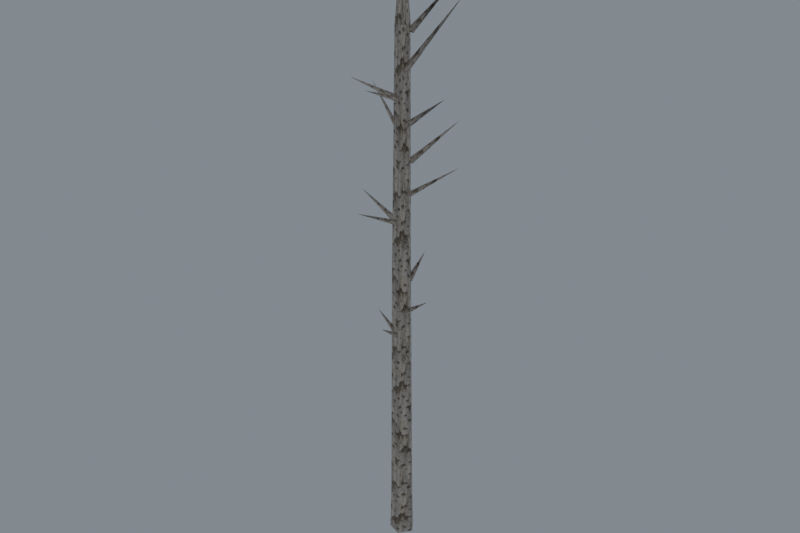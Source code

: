 # Source: reimported.blend  (saved by Blender 5.2.45; exported with 4.5.12 LTS)
import bpy
from mathutils import Matrix  # noqa: F401  (used for matrix-valued properties, if any)

bpy.ops.wm.read_factory_settings(use_empty=True)
scene = bpy.context.scene
scene.name = 'Tree06'

# ---- collections
col_collection = bpy.data.collections.new('Collection'); scene.collection.children.link(col_collection)

# ---- images (referenced by path relative to the original .blend; pixels are not part of the script)
import os
ASSET_DIR = os.environ.get("B2B_ASSET_DIR", "")  # directory of the original .blend (textures are referenced by path, not embedded)
HERE = os.path.dirname(os.path.abspath(__file__))  # packed textures are extracted next to this script under _unpacked/

def load_image(name, relpath, width, height, colorspace="sRGB"):
    """Load a texture the original file referenced (path relative to the .blend, or extracted next to this script)."""
    p = next((c for c in (os.path.join(HERE, relpath), os.path.join(ASSET_DIR, relpath)) if relpath and os.path.exists(c)), "")
    if p:
        img = bpy.data.images.load(p, check_existing=True)
        img.name = name
    else:  # same state as the original file: an image datablock whose file is absent (Cycles renders it pink)
        img = bpy.data.images.new(name, width, height)
        img.source = "FILE"
        img.filepath = "//" + (relpath or name)
    img.colorspace_settings.name = colorspace
    return img
img_tree_02_jpg = load_image('tree_02.jpg', '_unpacked/tree_02.f457a808.jpg', 512, 256, 'sRGB')

# ---- materials (node trees are filled in below, after node groups)
mat_tree_02_jpg = bpy.data.materials.new('tree_02.jpg')
mat_tree_02_jpg.diffuse_color = (0.769, 0.7624, 0.7795, 1.0)

# ---- material node trees
mat_tree_02_jpg.use_nodes = True; mat_tree_02_jpg.node_tree.nodes.clear()
_N = mat_tree_02_jpg.node_tree.nodes; _L = mat_tree_02_jpg.node_tree.links
n0 = _N.new('ShaderNodeBsdfPrincipled'); n0.name = 'Principled BSDF'; n0.location = (-200, 100)
n0.inputs[10].default_value = 0.005
n1 = _N.new('ShaderNodeOutputMaterial'); n1.name = 'Material Output'; n1.location = (200, 100)
n2 = _N.new('ShaderNodeTexImage'); n2.name = 'Image Texture'; n2.location = (-600, 100)
n2.image = img_tree_02_jpg
_L.new(n0.outputs[0], n1.inputs[0])
_L.new(n2.outputs[0], n0.inputs[0])
n1.is_active_output = True

# ---- world
world_world = bpy.data.worlds.new('World'); scene.world = world_world
world_world.use_nodes = True; world_world.node_tree.nodes.clear()
_N = world_world.node_tree.nodes; _L = world_world.node_tree.links
n0 = _N.new('ShaderNodeOutputWorld'); n0.name = 'World Output'; n0.location = (200, 100)
n1 = _N.new('ShaderNodeBackground'); n1.name = 'Background'; n1.location = (-200, 100)
n1.inputs[0].default_value = (0.32, 0.36, 0.4, 1.0)
n1.inputs[1].default_value = 0.7
_L.new(n1.outputs[0], n0.inputs[0])
n0.is_active_output = True
world_world.color = (0.05088, 0.05088, 0.05088)
world_world.sun_shadow_jitter_overblur = 0.0

# ---- meshes
me_tree06 = bpy.data.meshes.new('Tree06')
me_tree06.from_pydata([(13.34, 2.083, -2.358), (0.9966, 16.74, 53.23), (11.65, 2.083, 53.23), (1.521, 18.36, -2.358), (-16.24, 11.14, 53.23), (-17.61, 12.14, -2.358), (-16.24, -6.978, 53.23), (-17.61, -7.975, -2.358), (0.9966, -12.58, 53.23), (1.521, -14.19, -2.358), (-1.074, 13.98, 411.3), (6.478, 2.083, 350.1), (-14.32, 8.375, 415.8), (-16.33, -4.031, 386.4), (-1.074, -9.631, 359.7), (-1.067, 11.16, 701.0), (2.647, 2.083, 700.6), (-11.73, 7.69, 701.0), (-11.73, -3.525, 701.0), (-1.067, -6.99, 701.0), (-42.62, 0.4304, 328.4), (-7.357, 0.4304, 307.3), (-12.11, 4.699, 302.2), (-12.11, -3.839, 302.2), (-4.814, 3.176, 806.6), (-25.98, 31.43, 276.2), (-3.314, 4.414, 255.1), (-3.099, 10.8, 250.0), (-9.639, 5.311, 250.0), (-2.868, 43.71, 405.5), (-1.237, 6.503, 384.5), (4.4, 9.509, 379.3), (-3.623, 12.43, 379.3), (34.71, 2.087, 364.2), (-0.417, -0.9868, 343.2), (4.69, -4.825, 338.0), (3.946, 3.68, 338.0), (35.15, -44.57, 298.6), (0.3013, 1.305, 277.6), (0.6434, -5.075, 272.4), (6.681, 0.9625, 272.4), (-5.908, -36.49, 328.4), (-5.908, -1.228, 307.3), (-10.18, -5.981, 302.2), (-1.639, -5.981, 302.2), (-72.23, 6.296, 484.1), (-7.357, 0.4304, 463.0), (-12.11, 4.699, 457.9), (-12.11, -3.839, 457.9), (-34.68, 43.62, 431.8), (-3.314, 4.414, 410.8), (-3.099, 10.8, 405.6), (-9.639, 5.311, 405.6), (37.99, 54.4, 583.7), (-1.237, 6.503, 540.1), (4.4, 9.509, 535.0), (-3.623, 12.43, 535.0), (77.69, 2.531, 551.1), (-0.417, -0.9868, 498.8), (4.69, -4.825, 493.7), (3.946, 3.68, 493.7), (15.05, -12.99, 454.3), (0.3013, 1.305, 433.3), (0.6434, -5.075, 428.1), (6.681, 0.9625, 428.1), (-26.58, -54.07, 484.1), (-5.908, -1.228, 463.0), (-10.18, -5.981, 457.9), (-1.639, -5.981, 457.9), (-53.76, -32.17, 638.6), (-7.357, 0.4304, 617.6), (-12.11, 4.699, 612.4), (-12.11, -3.839, 612.4), (-87.12, 43.06, 610.6), (-3.314, 4.414, 565.3), (-3.099, 10.8, 560.2), (-9.639, 5.311, 560.2), (49.52, 16.86, 748.2), (-1.237, 6.503, 694.7), (4.4, 9.509, 689.5), (-3.623, 12.43, 689.5), (50.27, 38.29, 732.7), (-0.417, -0.9868, 653.4), (4.69, -4.825, 648.2), (3.946, 3.68, 648.2), (70.87, -17.03, 634.7), (0.3013, 1.305, 587.8), (0.6434, -5.075, 582.7), (6.681, 0.9625, 582.7), (-6.927, -59.4, 638.6), (-5.908, -1.228, 617.6), (-10.18, -5.981, 612.4), (-1.639, -5.981, 612.4)], [], [(0, 1, 2), (0, 3, 1), (3, 4, 1), (3, 5, 4), (5, 6, 4), (5, 7, 6), (7, 8, 6), (7, 9, 8), (9, 2, 8), (9, 0, 2), (2, 10, 11), (2, 1, 10), (1, 12, 10), (1, 4, 12), (4, 13, 12), (4, 6, 13), (6, 14, 13), (6, 8, 14), (8, 11, 14), (8, 2, 11), (11, 15, 16), (11, 10, 15), (10, 17, 15), (10, 12, 17), (12, 18, 17), (12, 13, 18), (13, 19, 18), (13, 14, 19), (14, 16, 19), (14, 11, 16), (20, 21, 22), (20, 22, 23), (20, 23, 21), (24, 18, 19), (16, 24, 19), (24, 17, 18), (24, 15, 17), (24, 16, 15), (25, 26, 27), (25, 27, 28), (25, 28, 26), (29, 30, 31), (29, 31, 32), (29, 32, 30), (33, 34, 35), (33, 35, 36), (33, 36, 34), (37, 38, 39), (37, 39, 40), (37, 40, 38), (41, 42, 43), (41, 43, 44), (41, 44, 42), (45, 46, 47), (45, 47, 48), (45, 48, 46), (49, 50, 51), (49, 51, 52), (49, 52, 50), (53, 54, 55), (53, 55, 56), (53, 56, 54), (57, 58, 59), (57, 59, 60), (57, 60, 58), (61, 62, 63), (61, 63, 64), (61, 64, 62), (65, 66, 67), (65, 67, 68), (65, 68, 66), (69, 70, 71), (69, 71, 72), (69, 72, 70), (73, 74, 75), (73, 75, 76), (73, 76, 74), (77, 78, 79), (77, 79, 80), (77, 80, 78), (81, 82, 83), (81, 83, 84), (81, 84, 82), (85, 86, 87), (85, 87, 88), (85, 88, 86), (89, 90, 91), (89, 91, 92), (89, 92, 90)])
me_tree06.polygons.foreach_set('use_smooth', [True] * 89)
_uv = me_tree06.uv_layers.new(name='Float2')
_uv.uv.foreach_set('vector', [0.75, -1.413, 0.9681, -1.15, 0.75, -1.15, 0.75, -1.413, 0.9665, -1.413, 0.9681, -1.15, -0.0335, -1.413, 0.1555, -1.15, -0.0319, -1.15, -0.0335, -1.413, 0.1546, -1.413, 0.1555, -1.15, 0.1546, -1.413, 0.3445, -1.15, 0.1555, -1.15, 0.1546, -1.413, 0.3454, -1.413, 0.3445, -1.15, 0.3454, -1.413, 0.5319, -1.15, 0.3445, -1.15, 0.3454, -1.413, 0.5335, -1.413, 0.5319, -1.15, 0.5335, -1.413, 0.75, -1.15, 0.5319, -1.15, 0.5335, -1.413, 0.75, -1.413, 0.75, -1.15, 0.75, -1.15, 0.9865, 0.5434, 0.75, 0.2539, 0.75, -1.15, 0.9681, -1.15, 0.9865, 0.5434, -0.0319, -1.15, 0.1709, 0.5647, -0.0135, 0.5434, -0.0319, -1.15, 0.1555, -1.15, 0.1709, 0.5647, 0.1555, -1.15, 0.3177, 0.4257, 0.1709, 0.5647, 0.1555, -1.15, 0.3445, -1.15, 0.3177, 0.4257, 0.3445, -1.15, 0.5137, 0.2994, 0.3177, 0.4257, 0.3445, -1.15, 0.5319, -1.15, 0.5137, 0.2994, 0.5319, -1.15, 0.75, 0.2539, 0.5137, 0.2994, 0.5319, -1.15, 0.75, -1.15, 0.75, 0.2539, 0.75, 0.2539, 0.9823, 1.914, 0.75, 1.912, 0.75, 0.2539, 0.9865, 0.5434, 0.9823, 1.914, -0.0135, 0.5434, 0.1623, 1.914, -0.0177, 1.914, -0.0135, 0.5434, 0.1709, 0.5647, 0.1623, 1.914, 0.1709, 0.5647, 0.3377, 1.914, 0.1623, 1.914, 0.1709, 0.5647, 0.3177, 0.4257, 0.3377, 1.914, 0.3177, 0.4257, 0.5177, 1.914, 0.3377, 1.914, 0.3177, 0.4257, 0.5137, 0.2994, 0.5177, 1.914, 0.5137, 0.2994, 0.75, 1.912, 0.5177, 1.914, 0.5137, 0.2994, 0.75, 0.2539, 0.75, 1.912, 0.2647, -0.5625, -0.254, -0.9981, 0.1074, -0.9981, 0.2647, -0.5625, 0.1074, -0.9981, 0.396, -0.9981, 0.2647, -0.5625, 0.396, -0.9981, 0.746, -0.9981, 0.1855, 2.413, 0.3377, 1.914, 0.5177, 1.914, -0.25, 1.912, 0.1855, 2.413, 0.5177, 1.914, 0.1855, 2.413, 0.1623, 1.914, 0.3377, 1.914, 0.1855, 2.413, -0.0177, 1.914, 0.1623, 1.914, 0.1855, 2.413, -0.25, 1.912, -0.0177, 1.914, 0.2647, -0.5625, -0.254, -0.9981, 0.1074, -0.9981, 0.2647, -0.5625, 0.1074, -0.9981, 0.396, -0.9981, 0.2647, -0.5625, 0.396, -0.9981, 0.746, -0.9981, 0.2647, -0.5625, -0.254, -0.9981, 0.1074, -0.9981, 0.2647, -0.5625, 0.1074, -0.9981, 0.396, -0.9981, 0.2647, -0.5625, 0.396, -0.9981, 0.746, -0.9981, 0.2647, -0.5625, -0.254, -0.9981, 0.1074, -0.9981, 0.2647, -0.5625, 0.1074, -0.9981, 0.396, -0.9981, 0.2647, -0.5625, 0.396, -0.9981, 0.746, -0.9981, 0.2647, -0.5625, -0.254, -0.9981, 0.1074, -0.9981, 0.2647, -0.5625, 0.1074, -0.9981, 0.396, -0.9981, 0.2647, -0.5625, 0.396, -0.9981, 0.746, -0.9981, 0.2647, -0.5625, -0.254, -0.9981, 0.1074, -0.9981, 0.2647, -0.5625, 0.1074, -0.9981, 0.396, -0.9981, 0.2647, -0.5625, 0.396, -0.9981, 0.746, -0.9981, 0.2647, -0.5625, -0.254, -0.9981, 0.1074, -0.9981, 0.2647, -0.5625, 0.1074, -0.9981, 0.396, -0.9981, 0.2647, -0.5625, 0.396, -0.9981, 0.746, -0.9981, 0.2647, -0.5625, -0.254, -0.9981, 0.1074, -0.9981, 0.2647, -0.5625, 0.1074, -0.9981, 0.396, -0.9981, 0.2647, -0.5625, 0.396, -0.9981, 0.746, -0.9981, 0.2647, -0.5625, -0.254, -0.9981, 0.1074, -0.9981, 0.2647, -0.5625, 0.1074, -0.9981, 0.396, -0.9981, 0.2647, -0.5625, 0.396, -0.9981, 0.746, -0.9981, 0.2647, -0.5625, -0.254, -0.9981, 0.1074, -0.9981, 0.2647, -0.5625, 0.1074, -0.9981, 0.396, -0.9981, 0.2647, -0.5625, 0.396, -0.9981, 0.746, -0.9981, 0.2647, -0.5625, -0.254, -0.9981, 0.1074, -0.9981, 0.2647, -0.5625, 0.1074, -0.9981, 0.396, -0.9981, 0.2647, -0.5625, 0.396, -0.9981, 0.746, -0.9981, 0.2647, -0.5625, -0.254, -0.9981, 0.1074, -0.9981, 0.2647, -0.5625, 0.1074, -0.9981, 0.396, -0.9981, 0.2647, -0.5625, 0.396, -0.9981, 0.746, -0.9981, 0.2647, -0.5625, -0.254, -0.9981, 0.1074, -0.9981, 0.2647, -0.5625, 0.1074, -0.9981, 0.396, -0.9981, 0.2647, -0.5625, 0.396, -0.9981, 0.746, -0.9981, 0.2647, -0.5625, -0.254, -0.9981, 0.1074, -0.9981, 0.2647, -0.5625, 0.1074, -0.9981, 0.396, -0.9981, 0.2647, -0.5625, 0.396, -0.9981, 0.746, -0.9981, 0.2647, -0.5625, -0.254, -0.9981, 0.1074, -0.9981, 0.2647, -0.5625, 0.1074, -0.9981, 0.396, -0.9981, 0.2647, -0.5625, 0.396, -0.9981, 0.746, -0.9981, 0.2647, -0.5625, -0.254, -0.9981, 0.1074, -0.9981, 0.2647, -0.5625, 0.1074, -0.9981, 0.396, -0.9981, 0.2647, -0.5625, 0.396, -0.9981, 0.746, -0.9981, 0.2647, -0.5625, -0.254, -0.9981, 0.1074, -0.9981, 0.2647, -0.5625, 0.1074, -0.9981, 0.396, -0.9981, 0.2647, -0.5625, 0.396, -0.9981, 0.746, -0.9981, 0.2647, -0.5625, -0.254, -0.9981, 0.1074, -0.9981, 0.2647, -0.5625, 0.1074, -0.9981, 0.396, -0.9981, 0.2647, -0.5625, 0.396, -0.9981, 0.746, -0.9981])
me_tree06.materials.append(mat_tree_02_jpg)
me_tree06.update()
me_tree06.normals_split_custom_set([tuple(v) for v in zip(*[iter([0.971, 0.235, 0.04389, 0.2957, 0.9548, 0.0299, 0.9992, -0.02209, 0.03389, 0.971, 0.235, 0.04389, 0.07654, 0.9961, 0.04389, 0.2957, 0.9548, 0.0299, 0.07654, 0.9961, 0.04389, -0.7938, 0.6076, 0.02669, 0.2957, 0.9548, 0.0299, 0.07654, 0.9961, 0.04389, -0.9237, 0.3807, 0.04389, -0.7938, 0.6076, 0.02669, -0.9237, 0.3807, 0.04389, -0.811, -0.5844, 0.02708, -0.7938, 0.6076, 0.02669, -0.9237, 0.3807, 0.04389, -0.6474, -0.7609, 0.04389, -0.811, -0.5844, 0.02708, -0.6474, -0.7609, 0.04389, 0.3187, -0.9473, 0.03261, -0.811, -0.5844, 0.02708, -0.6474, -0.7609, 0.04389, 0.5236, -0.8509, 0.04389, 0.3187, -0.9473, 0.03261, 0.5236, -0.8509, 0.04389, 0.9992, -0.02209, 0.03389, 0.3187, -0.9473, 0.03261, 0.5236, -0.8509, 0.04389, 0.971, 0.235, 0.04389, 0.9992, -0.02209, 0.03389, 0.9992, -0.02209, 0.03389, 0.3159, 0.9487, 0.01588, 0.9983, -0.05519, 0.0185, 0.9992, -0.02209, 0.03389, 0.2957, 0.9548, 0.0299, 0.3159, 0.9487, 0.01588, 0.2957, 0.9548, 0.0299, -0.7983, 0.6021, 0.01424, 0.3159, 0.9487, 0.01588, 0.2957, 0.9548, 0.0299, -0.7938, 0.6076, 0.02669, -0.7983, 0.6021, 0.01424, -0.7938, 0.6076, 0.02669, -0.8389, -0.5441, 0.0132, -0.7983, 0.6021, 0.01424, -0.7938, 0.6076, 0.02669, -0.811, -0.5844, 0.02708, -0.8389, -0.5441, 0.0132, -0.811, -0.5844, 0.02708, 0.3572, -0.9339, 0.0147, -0.8389, -0.5441, 0.0132, -0.811, -0.5844, 0.02708, 0.3187, -0.9473, 0.03261, 0.3572, -0.9339, 0.0147, 0.3187, -0.9473, 0.03261, 0.9983, -0.05519, 0.0185, 0.3572, -0.9339, 0.0147, 0.3187, -0.9473, 0.03261, 0.9992, -0.02209, 0.03389, 0.9983, -0.05519, 0.0185, 0.9983, -0.05519, 0.0185, 0.549, 0.8339, 0.05699, 0.9919, -0.117, 0.04917, 0.9983, -0.05519, 0.0185, 0.3159, 0.9487, 0.01588, 0.549, 0.8339, 0.05699, 0.3159, 0.9487, 0.01588, -0.7276, 0.6839, 0.05388, 0.549, 0.8339, 0.05699, 0.3159, 0.9487, 0.01588, -0.7983, 0.6021, 0.01424, -0.7276, 0.6839, 0.05388, -0.7983, 0.6021, 0.01424, -0.8957, -0.4399, 0.06427, -0.7276, 0.6839, 0.05388, -0.7983, 0.6021, 0.01424, -0.8389, -0.5441, 0.0132, -0.8957, -0.4399, 0.06427, -0.8389, -0.5441, 0.0132, 0.2422, -0.968, 0.06591, -0.8957, -0.4399, 0.06427, -0.8389, -0.5441, 0.0132, 0.3572, -0.9339, 0.0147, 0.2422, -0.968, 0.06591, 0.3572, -0.9339, 0.0147, 0.9919, -0.117, 0.04917, 0.2422, -0.968, 0.06591, 0.3572, -0.9339, 0.0147, 0.9983, -0.05519, 0.0185, 0.9919, -0.117, 0.04917, -0.04724, 0.0, 0.9989, 0.3739, 3.19e-05, 0.9275, -0.3062, 0.8998, -0.311, -0.04724, 0.0, 0.9989, -0.3062, 0.8998, -0.311, -0.3061, -0.8998, -0.311, -0.04724, 0.0, 0.9989, -0.3061, -0.8998, -0.311, 0.3739, 3.19e-05, 0.9275, 0.4261, 0.006351, 0.9047, -0.8957, -0.4399, 0.06427, 0.2422, -0.968, 0.06591, 0.9919, -0.117, 0.04917, 0.4261, 0.006351, 0.9047, 0.2422, -0.968, 0.06591, 0.4261, 0.006351, 0.9047, -0.7276, 0.6839, 0.05388, -0.8957, -0.4399, 0.06427, 0.4261, 0.006351, 0.9047, 0.549, 0.8339, 0.05699, -0.7276, 0.6839, 0.05388, 0.4261, 0.006351, 0.9047, 0.9919, -0.117, 0.04917, 0.549, 0.8339, 0.05699, -0.0303, 0.03623, 0.9989, 0.2403, -0.2863, 0.9275, 0.4925, 0.8128, -0.311, -0.0303, 0.03623, 0.9989, 0.4925, 0.8128, -0.311, -0.886, -0.3438, -0.311, -0.0303, 0.03623, 0.9989, -0.886, -0.3438, -0.311, 0.2403, -0.2863, 0.9275, -0.5146, 0.1734, 0.8397, -0.2622, -0.3543, 0.8976, 0.9542, 0.2697, -0.1293, -0.5146, 0.1734, 0.8397, 0.9542, 0.2697, -0.1293, -0.779, 0.3228, -0.5375, -0.5146, 0.1734, 0.8397, -0.779, 0.3228, -0.5375, -0.2622, -0.3543, 0.8976, 0.04705, 0.004176, 0.9989, -0.3724, -0.03264, 0.9275, 0.3834, -0.8696, -0.311, 0.04705, 0.004176, 0.9989, 0.3834, -0.8696, -0.311, 0.2265, 0.923, -0.311, 0.04705, 0.004176, 0.9989, 0.2265, 0.923, -0.311, -0.3724, -0.03264, 0.9275, -0.182, -0.1132, 0.9768, -0.2168, 0.1349, 0.9669, -0.5828, -0.6965, -0.4186, -0.182, -0.1132, 0.9768, -0.5828, -0.6965, -0.4186, 0.8574, 0.4213, -0.2957, -0.182, -0.1132, 0.9768, 0.8574, 0.4213, -0.2957, -0.2168, 0.1349, 0.9669, 0.0, -0.04725, 0.9989, -3.198e-05, 0.3739, 0.9275, -0.8998, -0.3062, -0.311, 0.0, -0.04725, 0.9989, -0.8998, -0.3062, -0.311, 0.8998, -0.3061, -0.311, 0.0, -0.04725, 0.9989, 0.8998, -0.3061, -0.311, -3.198e-05, 0.3739, 0.9275, 0.04759, 0.1403, 0.989, 0.2173, 0.04018, 0.9753, -0.09301, 0.9125, -0.3984, 0.04759, 0.1403, 0.989, -0.09301, 0.9125, -0.3984, -0.2483, -0.9142, -0.3202, 0.04759, 0.1403, 0.989, -0.2483, -0.9142, -0.3202, 0.2173, 0.04018, 0.9753, 0.03782, 0.009221, 0.9992, 0.1825, -0.2027, 0.9621, 0.5688, 0.7403, -0.3584, 0.03782, 0.009221, 0.9992, 0.5688, 0.7403, -0.3584, -0.8519, -0.4015, -0.3362, 0.03782, 0.009221, 0.9992, -0.8519, -0.4015, -0.3362, 0.1825, -0.2027, 0.9621, 0.3494, -0.3561, 0.8666, -0.07639, -0.4756, 0.8763, 0.8217, -0.234, -0.5196, 0.3494, -0.3561, 0.8666, 0.8217, -0.234, -0.5196, -0.626, 0.7594, -0.1771, 0.3494, -0.3561, 0.8666, -0.626, 0.7594, -0.1771, -0.07639, -0.4756, 0.8763, -0.2025, -0.07515, 0.9764, -0.4095, -0.0487, 0.911, 0.2879, -0.8811, -0.3752, -0.2025, -0.07515, 0.9764, 0.2879, -0.8811, -0.3752, 0.1895, 0.9236, -0.3332, -0.2025, -0.07515, 0.9764, 0.1895, 0.9236, -0.3332, -0.4095, -0.0487, 0.911, 0.1165, -0.105, 0.9876, -0.4004, 0.4043, 0.8223, -0.301, -0.9376, -0.1744, 0.1165, -0.105, 0.9876, -0.301, -0.9376, -0.1744, 0.9296, 0.3149, -0.1915, 0.1165, -0.105, 0.9876, 0.9296, 0.3149, -0.1915, -0.4004, 0.4043, 0.8223, -0.5902, 0.1619, 0.7909, -0.1519, 0.3117, 0.9379, -0.8333, 0.08319, -0.5466, -0.5902, 0.1619, 0.7909, -0.8333, 0.08319, -0.5466, 0.8368, -0.5086, -0.2028, -0.5902, 0.1619, 0.7909, 0.8368, -0.5086, -0.2028, -0.1519, 0.3117, 0.9379, 0.3115, -0.9229, 0.2263, 0.4245, -0.2216, 0.8779, -0.6856, 0.7186, -0.1167, 0.3115, -0.9229, 0.2263, -0.6856, 0.7186, -0.1167, 0.1851, -0.7016, -0.6881, 0.3115, -0.9229, 0.2263, 0.1851, -0.7016, -0.6881, 0.4245, -0.2216, 0.8779, -0.3047, -0.6926, 0.6538, 0.1421, -0.4051, 0.9031, 0.2878, 0.9404, -0.1813, -0.3047, -0.6926, 0.6538, 0.2878, 0.9404, -0.1813, -0.5477, -0.5883, -0.5949, -0.3047, -0.6926, 0.6538, -0.5477, -0.5883, -0.5949, 0.1421, -0.4051, 0.9031, 0.344, 0.851, 0.3968, -0.2697, -0.7559, 0.5965, 0.6649, -0.09528, -0.7408, 0.344, 0.851, 0.3968, 0.6649, -0.09528, -0.7408, -0.267, 0.9295, 0.2546, 0.344, 0.851, 0.3968, -0.267, 0.9295, 0.2546, -0.2697, -0.7559, 0.5965, -0.3156, 0.3224, 0.8925, -0.7182, -0.0214, 0.6955, 0.6852, -0.7284, 0.002988, -0.3156, 0.3224, 0.8925, 0.6852, -0.7284, 0.002988, 0.07637, 0.8237, -0.5619, -0.3156, 0.3224, 0.8925, 0.07637, 0.8237, -0.5619, -0.7182, -0.0214, 0.6955, 0.3253, 0.7655, 0.5551, -0.2621, 0.4578, 0.8496, -0.1153, -0.9877, -0.1057, 0.3253, 0.7655, 0.5551, -0.1153, -0.9877, -0.1057, 0.5099, 0.5812, -0.6342, 0.3253, 0.7655, 0.5551, 0.5099, 0.5812, -0.6342, -0.2621, 0.4578, 0.8496, -0.02672, 0.03174, 0.9991, -0.007493, 0.2374, 0.9714, -0.9153, -0.1757, -0.3624, -0.02672, 0.03174, 0.9991, -0.9153, -0.1757, -0.3624, 0.9153, -0.2053, -0.3466, -0.02672, 0.03174, 0.9991, 0.9153, -0.2053, -0.3466, -0.007493, 0.2374, 0.9714])] * 3)])
arm_tree06_skeleton = bpy.data.armatures.new('Tree06_skeleton')  # bones are not reproduced

# ---- objects
ob_tree06_skeleton = bpy.data.objects.new('Tree06_skeleton', arm_tree06_skeleton)
ob_tree06 = bpy.data.objects.new('Tree06', me_tree06)

# ---- transforms, parenting, visibility, modifiers, constraints
ob_tree06_skeleton.location = (0.0, 0.0, 0.0)
ob_tree06_skeleton.show_in_front = True
ob_tree06.parent = ob_tree06_skeleton
ob_tree06.location = (0.0, 0.0, 0.0)
_vg = ob_tree06.vertex_groups.new(name='Cylinder03')
_vg.add([0, 1, 2, 3, 4, 5, 6, 7, 8, 9, 10, 11, 12, 13, 14, 15, 16, 17, 18, 19, 20, 21, 22, 23, 24, 25, 26, 27, 28, 29, 30, 31, 32, 33, 34, 35, 36, 37, 38, 39, 40, 41, 42, 43, 44, 45, 46, 47, 48, 49, 50, 51, 52, 53, 54, 55, 56, 57, 58, 59, 60, 61, 62, 63, 64, 65, 66, 67, 68, 69, 70, 71, 72, 73, 74, 75, 76, 77, 78, 79, 80, 81, 82, 83, 84, 85, 86, 87, 88, 89, 90, 91, 92], 1.0, 'REPLACE')
_m = ob_tree06.modifiers.new('Armature', 'ARMATURE')
_m.object = ob_tree06_skeleton

# ---- collection membership
scene.collection.objects.link(ob_tree06_skeleton)
scene.collection.objects.link(ob_tree06)

# ---- scene / render settings (as saved in the file)
scene.frame_start = 0; scene.frame_end = 0; scene.frame_set(0)
scene.render.engine = 'CYCLES'
scene.render.resolution_x = 900
scene.render.resolution_y = 600
scene.render.film_transparent = True
scene.render.bake_bias = 0.0
scene.render.bake_samples = 0
scene.render.compositor_device = 'GPU'
scene.cycles.samples = 8
scene.eevee.use_volume_custom_range = False
scene.eevee.fast_gi_thickness_near = 0.1
scene.eevee.fast_gi_thickness_far = 0.0
scene.eevee.ray_tracing_options.screen_trace_thickness = 0.1
scene.view_settings.view_transform = 'Standard'
bpy.context.view_layer.update()

# ---- added for rendering (the .blend has no active camera): camera
cam_auto = bpy.data.cameras.new('AutoCamera')
cam_auto.lens = 50.0
cam_auto.sensor_width = 36.0
cam_auto.clip_end = 13531.9
ob_auto_camera = bpy.data.objects.new('AutoCamera', cam_auto)
scene.collection.objects.link(ob_auto_camera)
ob_auto_camera.location = (766.34, -927.759, 1018.96)
ob_auto_camera.rotation_euler = (1.09748, -7.21219e-08, 0.694738)
scene.camera = ob_auto_camera
bpy.context.view_layer.update()
